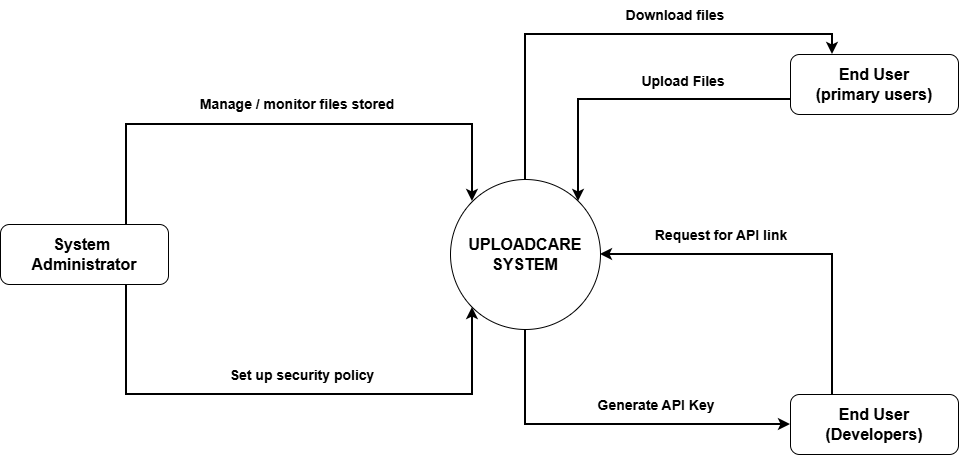

The diagram above was exported from draw.io. Its source (the exported page's mxGraphModel, read from the mxfile embedded in the PNG):
<mxGraphModel dx="1892" dy="626" grid="1" gridSize="10" guides="1" tooltips="1" connect="1" arrows="1" fold="1" page="1" pageScale="1" pageWidth="850" pageHeight="1100" math="0" shadow="0">
  <root>
    <mxCell id="0" />
    <mxCell id="1" parent="0" />
    <mxCell id="UuunkOy0RU-nUu5udN2K-14" edge="1" parent="1" source="UuunkOy0RU-nUu5udN2K-2" style="edgeStyle=orthogonalEdgeStyle;rounded=0;orthogonalLoop=1;jettySize=auto;html=1;exitX=0.5;exitY=1;exitDx=0;exitDy=0;entryX=0;entryY=0.5;entryDx=0;entryDy=0;strokeWidth=2;" target="UuunkOy0RU-nUu5udN2K-6">
      <mxGeometry relative="1" as="geometry" />
    </mxCell>
    <mxCell id="UuunkOy0RU-nUu5udN2K-2" parent="1" style="ellipse;whiteSpace=wrap;html=1;aspect=fixed;" value="&lt;font size=&quot;3&quot;&gt;&lt;b&gt;UPLOADCARE&lt;/b&gt;&lt;/font&gt;&lt;div&gt;&lt;font size=&quot;3&quot;&gt;&lt;b&gt;SYSTEM&lt;/b&gt;&lt;/font&gt;&lt;/div&gt;" vertex="1">
      <mxGeometry height="150" width="150" x="370" y="325" as="geometry" />
    </mxCell>
    <mxCell id="UuunkOy0RU-nUu5udN2K-10" edge="1" parent="1" source="UuunkOy0RU-nUu5udN2K-3" style="edgeStyle=orthogonalEdgeStyle;rounded=0;orthogonalLoop=1;jettySize=auto;html=1;exitX=0;exitY=0.75;exitDx=0;exitDy=0;entryX=1;entryY=0;entryDx=0;entryDy=0;strokeWidth=2;" target="UuunkOy0RU-nUu5udN2K-2">
      <mxGeometry relative="1" as="geometry" />
    </mxCell>
    <mxCell id="UuunkOy0RU-nUu5udN2K-11" edge="1" parent="1" source="UuunkOy0RU-nUu5udN2K-3" style="edgeStyle=orthogonalEdgeStyle;rounded=0;orthogonalLoop=1;jettySize=auto;html=1;exitX=0.25;exitY=0;exitDx=0;exitDy=0;entryX=0.5;entryY=0;entryDx=0;entryDy=0;startArrow=classic;startFill=1;endArrow=none;endFill=0;strokeWidth=2;" target="UuunkOy0RU-nUu5udN2K-2">
      <mxGeometry relative="1" as="geometry" />
    </mxCell>
    <mxCell id="UuunkOy0RU-nUu5udN2K-3" parent="1" style="rounded=1;whiteSpace=wrap;html=1;" value="&lt;font size=&quot;3&quot;&gt;&lt;b&gt;End User&lt;/b&gt;&lt;/font&gt;&lt;div&gt;&lt;font size=&quot;3&quot;&gt;&lt;b&gt;(primary users)&lt;/b&gt;&lt;/font&gt;&lt;/div&gt;" vertex="1">
      <mxGeometry height="60" width="168" x="710" y="200" as="geometry" />
    </mxCell>
    <mxCell id="UuunkOy0RU-nUu5udN2K-12" edge="1" parent="1" source="UuunkOy0RU-nUu5udN2K-6" style="edgeStyle=orthogonalEdgeStyle;rounded=0;orthogonalLoop=1;jettySize=auto;html=1;exitX=0.25;exitY=0;exitDx=0;exitDy=0;entryX=1;entryY=0.5;entryDx=0;entryDy=0;strokeWidth=2;" target="UuunkOy0RU-nUu5udN2K-2">
      <mxGeometry relative="1" as="geometry" />
    </mxCell>
    <mxCell id="UuunkOy0RU-nUu5udN2K-6" parent="1" style="rounded=1;whiteSpace=wrap;html=1;" value="&lt;font size=&quot;3&quot;&gt;&lt;b&gt;End User&lt;/b&gt;&lt;/font&gt;&lt;div&gt;&lt;font size=&quot;3&quot;&gt;&lt;b&gt;(Developers)&lt;/b&gt;&lt;/font&gt;&lt;/div&gt;" vertex="1">
      <mxGeometry height="60" width="168" x="710" y="540" as="geometry" />
    </mxCell>
    <mxCell id="UuunkOy0RU-nUu5udN2K-8" edge="1" parent="1" source="UuunkOy0RU-nUu5udN2K-7" style="edgeStyle=orthogonalEdgeStyle;rounded=0;orthogonalLoop=1;jettySize=auto;html=1;exitX=0.75;exitY=0;exitDx=0;exitDy=0;entryX=0;entryY=0;entryDx=0;entryDy=0;strokeWidth=2;" target="UuunkOy0RU-nUu5udN2K-2">
      <mxGeometry relative="1" as="geometry">
        <Array as="points">
          <mxPoint x="46" y="270" />
          <mxPoint x="392" y="270" />
        </Array>
      </mxGeometry>
    </mxCell>
    <mxCell id="UuunkOy0RU-nUu5udN2K-9" edge="1" parent="1" source="UuunkOy0RU-nUu5udN2K-7" style="edgeStyle=orthogonalEdgeStyle;rounded=0;orthogonalLoop=1;jettySize=auto;html=1;exitX=0.75;exitY=1;exitDx=0;exitDy=0;entryX=0;entryY=1;entryDx=0;entryDy=0;strokeWidth=2;" target="UuunkOy0RU-nUu5udN2K-2">
      <mxGeometry relative="1" as="geometry">
        <Array as="points">
          <mxPoint x="46" y="540" />
          <mxPoint x="392" y="540" />
        </Array>
      </mxGeometry>
    </mxCell>
    <mxCell id="UuunkOy0RU-nUu5udN2K-7" parent="1" style="rounded=1;whiteSpace=wrap;html=1;" value="&lt;font size=&quot;3&quot;&gt;&lt;b&gt;System&amp;nbsp;&lt;/b&gt;&lt;/font&gt;&lt;div&gt;&lt;font size=&quot;3&quot;&gt;&lt;b&gt;Administrator&lt;/b&gt;&lt;/font&gt;&lt;/div&gt;" vertex="1">
      <mxGeometry height="60" width="168" x="-80" y="370" as="geometry" />
    </mxCell>
    <mxCell id="UuunkOy0RU-nUu5udN2K-15" parent="1" style="text;html=1;whiteSpace=wrap;strokeColor=none;fillColor=none;align=center;verticalAlign=middle;rounded=0;" value="&lt;span style=&quot;font-size: 14px;&quot;&gt;&lt;b&gt;Manage / monitor files stored&amp;nbsp;&lt;/b&gt;&lt;/span&gt;" vertex="1">
      <mxGeometry height="30" width="216" x="111" y="235" as="geometry" />
    </mxCell>
    <mxCell id="UuunkOy0RU-nUu5udN2K-16" parent="1" style="text;html=1;whiteSpace=wrap;strokeColor=none;fillColor=none;align=center;verticalAlign=middle;rounded=0;" value="&lt;span style=&quot;font-size: 14px;&quot;&gt;&lt;b&gt;Download files&lt;/b&gt;&lt;/span&gt;" vertex="1">
      <mxGeometry height="30" width="160" x="515" y="146" as="geometry" />
    </mxCell>
    <mxCell id="UuunkOy0RU-nUu5udN2K-17" parent="1" style="text;html=1;whiteSpace=wrap;strokeColor=none;fillColor=none;align=center;verticalAlign=middle;rounded=0;" value="&lt;span style=&quot;font-size: 14px;&quot;&gt;&lt;b&gt;Upload Files&lt;/b&gt;&lt;/span&gt;" vertex="1">
      <mxGeometry height="30" width="160" x="523" y="212" as="geometry" />
    </mxCell>
    <mxCell id="UuunkOy0RU-nUu5udN2K-18" parent="1" style="text;html=1;whiteSpace=wrap;strokeColor=none;fillColor=none;align=center;verticalAlign=middle;rounded=0;" value="&lt;span style=&quot;font-size: 14px;&quot;&gt;&lt;b&gt;Request for API link&lt;/b&gt;&lt;/span&gt;" vertex="1">
      <mxGeometry height="30" width="160" x="561" y="366" as="geometry" />
    </mxCell>
    <mxCell id="UuunkOy0RU-nUu5udN2K-19" parent="1" style="text;html=1;whiteSpace=wrap;strokeColor=none;fillColor=none;align=center;verticalAlign=middle;rounded=0;" value="&lt;span style=&quot;font-size: 14px;&quot;&gt;&lt;b&gt;Generate API Key&lt;/b&gt;&lt;/span&gt;" vertex="1">
      <mxGeometry height="30" width="160" x="496" y="536" as="geometry" />
    </mxCell>
    <mxCell id="UuunkOy0RU-nUu5udN2K-20" parent="1" style="text;html=1;whiteSpace=wrap;strokeColor=none;fillColor=none;align=center;verticalAlign=middle;rounded=0;" value="&lt;span style=&quot;font-size: 14px;&quot;&gt;&lt;b&gt;Set up security policy&amp;nbsp;&lt;/b&gt;&lt;/span&gt;" vertex="1">
      <mxGeometry height="30" width="160" x="144" y="506" as="geometry" />
    </mxCell>
  </root>
</mxGraphModel>